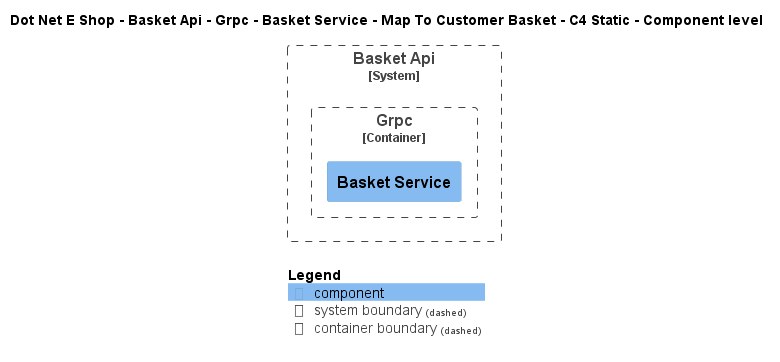

The diagram above was rendered by PlantUML. Its source (embedded in the PNG):
@startuml
!include ..\..\..\..\..\..\..\..\..\.c4s\C4_Component.puml

AddElementTag("c4interflow:lifecycle:new", $bgColor=green, $fontColor=#ffffff, $borderColor=green, $shadowing="False")
AddElementTag("c4interflow:lifecycle:changed", $bgColor=orange, $fontColor=#ffffff, $borderColor=orange, $shadowing="False")
AddElementTag("c4interflow:lifecycle:removed", $bgColor=red, $fontColor=#ffffff, $borderColor=red, $shadowing="False")

AddRelTag("c4interflow:lifecycle:new", $textColor=green, $lineColor=green)
AddRelTag("c4interflow:lifecycle:changed", $textColor=orange, $lineColor=orange)
AddRelTag("c4interflow:lifecycle:removed", $textColor=red, $lineColor=red)

SHOW_PERSON_PORTRAIT()
LAYOUT_TOP_DOWN()

skinparam linetype polyline

title Dot Net E Shop - Basket Api - Grpc - Basket Service - Map To Customer Basket - C4 Static - Component level


System_Boundary(DotNetEShop.SoftwareSystems.BasketApi, "Basket Api") {
    
Container_Boundary(DotNetEShop.SoftwareSystems.BasketApi.Containers.Grpc, "Grpc") {
    Component(DotNetEShop.SoftwareSystems.BasketApi.Containers.Grpc.Components.BasketService, "Basket Service", "", "")
}
}



SHOW_LEGEND()
@enduml